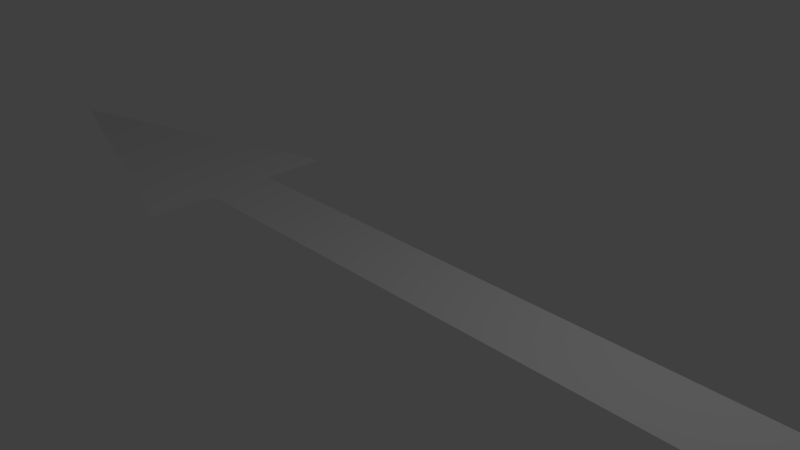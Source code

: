 # Source: arrow_straight.blend  (saved by Blender 2.73.0; exported with 4.5.12 LTS)
import bpy
from mathutils import Matrix  # noqa: F401  (used for matrix-valued properties, if any)

bpy.ops.wm.read_factory_settings(use_empty=True)
scene = bpy.context.scene
scene.name = 'Scene'

# ---- collections
col_collection_1 = bpy.data.collections.new('Collection 1'); scene.collection.children.link(col_collection_1)

# ---- world
world_world = bpy.data.worlds.new('World'); scene.world = world_world
world_world.color = (0.05088, 0.05088, 0.05088)
world_world.use_sun_shadow = False
world_world.sun_shadow_jitter_overblur = 0.0
world_world.cycles.sampling_method = 'MANUAL'
world_world.cycles.sample_map_resolution = 256

# ---- cameras
cam_camera = bpy.data.cameras.new('Camera')
cam_camera.clip_end = 100.0
cam_camera.lens = 35.0
cam_camera.sensor_width = 32.0
cam_camera.sensor_height = 18.0
cam_camera.ortho_scale = 7.314
cam_camera.dof.focus_distance = 0.0
cam_camera.dof.aperture_fstop = 128.0

# ---- lights
light_lamp = bpy.data.lights.new('Lamp', 'POINT')
light_lamp.transmission_factor = 0.0
light_lamp.cutoff_distance = 30.0
light_lamp.energy = 100.0
light_lamp.shadow_buffer_clip_start = 1.001
light_lamp.shadow_soft_size = 0.1
light_lamp.shadow_maximum_resolution = 0.006
light_lamp.use_absolute_resolution = True
light_lamp.cycles.use_multiple_importance_sampling = False

# ---- meshes
me_plane = bpy.data.meshes.new('Plane')
me_plane.from_pydata([(-3.0, -0.5, 0.0), (8.0, -0.5, 0.0), (-3.0, 0.5, 0.0), (8.0, 0.5, 0.0), (-8.0, 0.0, 0.0), (-8.0, 0.0, 0.0), (-3.0, 1.5, 0.0), (-3.0, -1.5, 0.0)], [], [(0, 1, 3, 2), (4, 5, 7, 6)])
me_plane.use_remesh_preserve_volume = False
me_plane.use_remesh_preserve_attributes = False
me_plane.use_mirror_vertex_groups = False
me_plane.update()

# ---- objects
ob_plane = bpy.data.objects.new('Plane', me_plane)
ob_lamp = bpy.data.objects.new('Lamp', light_lamp)
ob_camera = bpy.data.objects.new('Camera', cam_camera)

# ---- transforms, parenting, visibility, modifiers, constraints
ob_plane.location = (0.0, 0.0, 0.0)
ob_plane.lineart.crease_threshold = 0.0
ob_lamp.location = (4.076, 1.005, 5.904)
ob_lamp.rotation_euler = (0.6503, 0.05522, 1.866)
ob_lamp.lock_rotations_4d = False
ob_lamp.empty_display_type = 'ARROWS'
ob_lamp.color = (0.0, 0.0, 0.0, 0.0)
ob_lamp.lineart.crease_threshold = 0.0
ob_camera.location = (7.481, -6.508, 5.344)
ob_camera.rotation_euler = (1.109, 0.01082, 0.8149)
ob_camera.lock_rotations_4d = False
ob_camera.empty_display_type = 'ARROWS'
ob_camera.color = (0.0, 0.0, 0.0, 0.0)
ob_camera.display_type = 'WIRE'
ob_camera.lineart.crease_threshold = 0.0

# ---- collection membership
col_collection_1.objects.link(ob_plane)
col_collection_1.objects.link(ob_lamp)
col_collection_1.objects.link(ob_camera)

# ---- scene / render settings (as saved in the file)
scene.camera = ob_camera
scene.frame_start = 1; scene.frame_end = 250; scene.frame_set(1)
scene.render.engine = 'BLENDER_EEVEE_NEXT'
scene.render.resolution_percentage = 50
scene.render.dither_intensity = 0.0
scene.cycles.use_denoising = False
scene.cycles.samples = 10
scene.cycles.sampling_pattern = 'TABULATED_SOBOL'
scene.cycles.light_sampling_threshold = 0.0
scene.cycles.use_adaptive_sampling = False
scene.cycles.use_light_tree = False
scene.cycles.blur_glossy = 0.0
scene.cycles.pixel_filter_type = 'GAUSSIAN'
scene.cycles.sample_clamp_indirect = 0.0
scene.view_settings.view_transform = 'Standard'
bpy.context.view_layer.update()
